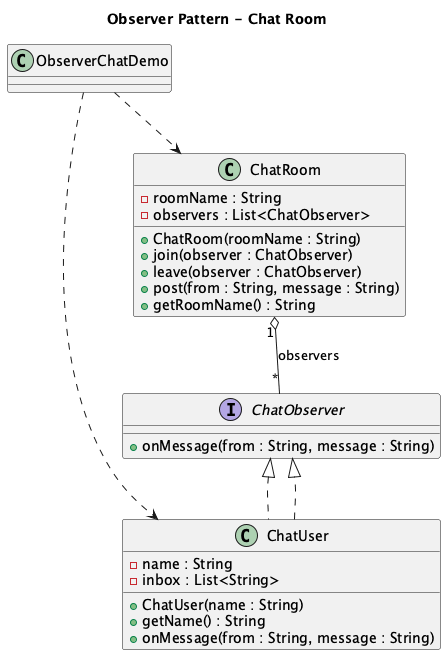

The diagram above was rendered by PlantUML. Its source (embedded in the PNG):
@startuml
title Observer Pattern - Chat Room

interface ChatObserver {
  +onMessage(from : String, message : String)
}

class ChatUser implements ChatObserver {
  -name : String
  -inbox : List<String>
  +ChatUser(name : String)
  +getName() : String
  +onMessage(from : String, message : String)
}

class ChatRoom {
  -roomName : String
  -observers : List<ChatObserver>
  +ChatRoom(roomName : String)
  +join(observer : ChatObserver)
  +leave(observer : ChatObserver)
  +post(from : String, message : String)
  +getRoomName() : String
}

class ObserverChatDemo

ChatRoom "1" o-- "*" ChatObserver : observers
ChatUser ..|> ChatObserver
ObserverChatDemo ..> ChatRoom
ObserverChatDemo ..> ChatUser
@enduml